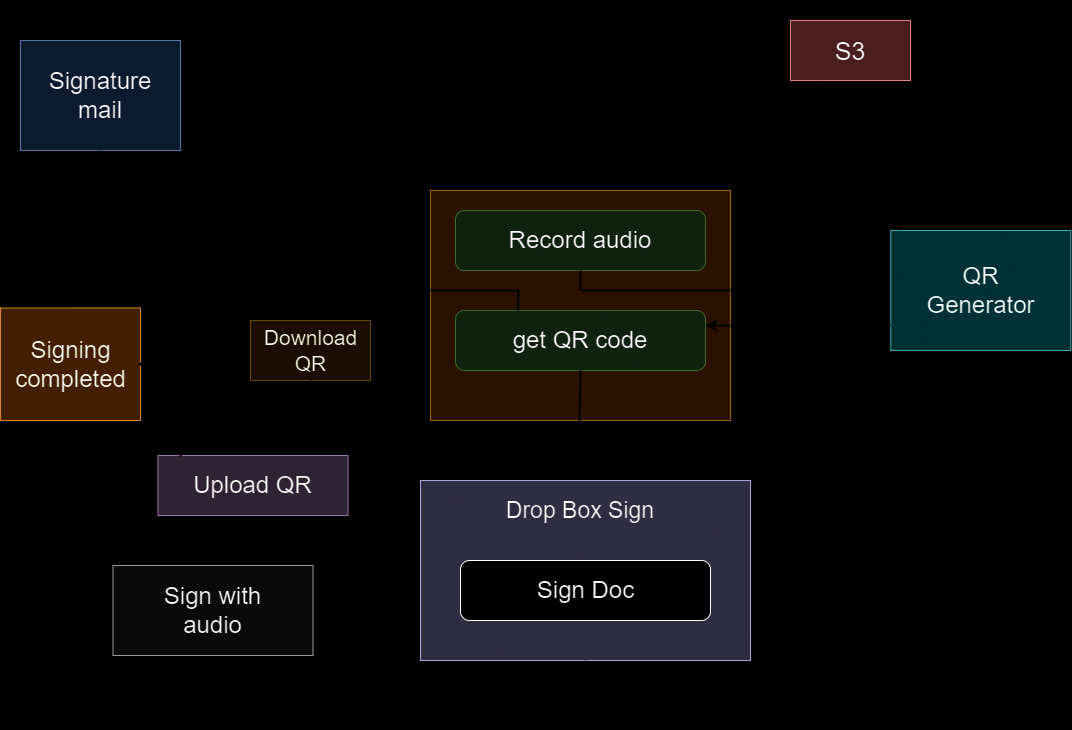

The diagram above was exported from draw.io. Its source (the exported page's mxGraphModel, read from the mxfile embedded in the PNG):
<mxGraphModel dx="1843" dy="824" grid="1" gridSize="10" guides="1" tooltips="1" connect="1" arrows="1" fold="1" page="1" pageScale="1" pageWidth="2000" pageHeight="2120" background="#000000" math="0" shadow="0">
  <root>
    <object label="" id="0">
      <mxCell />
    </object>
    <mxCell id="1" parent="0" />
    <mxCell id="4XgaGTwE2D-o0LNHrfXr-46" value="&lt;font style=&quot;font-size: 20px;&quot;&gt;Mail&lt;/font&gt;" style="text;html=1;strokeColor=none;fillColor=none;align=center;verticalAlign=middle;whiteSpace=wrap;rounded=0;fontColor=#FFFFFF;" parent="1" vertex="1">
      <mxGeometry x="70" y="70" width="100" height="30" as="geometry" />
    </mxCell>
    <mxCell id="NHLHwMIC3wJaTg0QX7y_-1" value="" style="rounded=0;whiteSpace=wrap;html=1;fillColor=#dae8fc;strokeColor=#6c8ebf;" parent="1" vertex="1">
      <mxGeometry x="40" y="110" width="160" height="110" as="geometry" />
    </mxCell>
    <mxCell id="NHLHwMIC3wJaTg0QX7y_-2" value="&lt;font style=&quot;font-size: 24px;&quot;&gt;Signature mail&lt;/font&gt;" style="text;html=1;strokeColor=none;fillColor=none;align=center;verticalAlign=middle;whiteSpace=wrap;rounded=0;" parent="1" vertex="1">
      <mxGeometry x="55" y="135" width="130" height="60" as="geometry" />
    </mxCell>
    <mxCell id="NHLHwMIC3wJaTg0QX7y_-4" value="" style="rounded=0;whiteSpace=wrap;html=1;fillColor=#f8cecc;strokeColor=#b85450;" parent="1" vertex="1">
      <mxGeometry x="810" y="90" width="120" height="60" as="geometry" />
    </mxCell>
    <mxCell id="NHLHwMIC3wJaTg0QX7y_-5" value="" style="rounded=0;whiteSpace=wrap;html=1;fillColor=#ffe6cc;strokeColor=#d79b00;" parent="1" vertex="1">
      <mxGeometry x="450" y="260" width="300" height="230" as="geometry" />
    </mxCell>
    <mxCell id="NHLHwMIC3wJaTg0QX7y_-6" value="" style="rounded=1;whiteSpace=wrap;html=1;fillColor=#d5e8d4;strokeColor=#82b366;" parent="1" vertex="1">
      <mxGeometry x="475" y="280" width="250" height="60" as="geometry" />
    </mxCell>
    <mxCell id="NHLHwMIC3wJaTg0QX7y_-7" value="" style="rounded=1;whiteSpace=wrap;html=1;fillColor=#d5e8d4;strokeColor=#82b366;" parent="1" vertex="1">
      <mxGeometry x="475" y="380" width="250" height="60" as="geometry" />
    </mxCell>
    <mxCell id="NHLHwMIC3wJaTg0QX7y_-8" value="" style="rounded=0;whiteSpace=wrap;html=1;fillColor=#fff2cc;strokeColor=#d6b656;" parent="1" vertex="1">
      <mxGeometry x="270" y="390" width="120" height="60" as="geometry" />
    </mxCell>
    <mxCell id="NHLHwMIC3wJaTg0QX7y_-9" value="" style="rounded=0;whiteSpace=wrap;html=1;fillColor=#e1d5e7;strokeColor=#9673a6;" parent="1" vertex="1">
      <mxGeometry x="177.5" y="525" width="190" height="60" as="geometry" />
    </mxCell>
    <mxCell id="NHLHwMIC3wJaTg0QX7y_-10" value="" style="rounded=0;whiteSpace=wrap;html=1;fillColor=#f5f5f5;fontColor=#333333;strokeColor=#666666;" parent="1" vertex="1">
      <mxGeometry x="132.5" y="635" width="200" height="90" as="geometry" />
    </mxCell>
    <mxCell id="NHLHwMIC3wJaTg0QX7y_-11" value="" style="rounded=0;whiteSpace=wrap;html=1;fillColor=#fad7ac;strokeColor=#b46504;" parent="1" vertex="1">
      <mxGeometry x="20" y="377.5" width="140" height="112.5" as="geometry" />
    </mxCell>
    <mxCell id="NHLHwMIC3wJaTg0QX7y_-12" value="" style="rounded=0;whiteSpace=wrap;html=1;fillColor=#d0cee2;strokeColor=#56517e;" parent="1" vertex="1">
      <mxGeometry x="440" y="550" width="330" height="180" as="geometry" />
    </mxCell>
    <mxCell id="NHLHwMIC3wJaTg0QX7y_-13" value="" style="rounded=1;whiteSpace=wrap;html=1;" parent="1" vertex="1">
      <mxGeometry x="480" y="630" width="250" height="60" as="geometry" />
    </mxCell>
    <mxCell id="NHLHwMIC3wJaTg0QX7y_-14" value="" style="rounded=0;whiteSpace=wrap;html=1;fillColor=#b0e3e6;strokeColor=#0e8088;" parent="1" vertex="1">
      <mxGeometry x="910.25" y="299.99" width="180" height="120" as="geometry" />
    </mxCell>
    <mxCell id="NHLHwMIC3wJaTg0QX7y_-15" value="&lt;font style=&quot;font-size: 24px;&quot;&gt;Record audio&lt;/font&gt;" style="text;html=1;strokeColor=none;fillColor=none;align=center;verticalAlign=middle;whiteSpace=wrap;rounded=0;" parent="1" vertex="1">
      <mxGeometry x="505" y="290" width="190" height="40" as="geometry" />
    </mxCell>
    <mxCell id="NHLHwMIC3wJaTg0QX7y_-16" value="&lt;span style=&quot;font-size: 20px;&quot;&gt;Sign wave&lt;/span&gt;" style="text;html=1;strokeColor=none;fillColor=none;align=center;verticalAlign=middle;whiteSpace=wrap;rounded=0;fontColor=#FFFFFF;" parent="1" vertex="1">
      <mxGeometry x="540" y="220" width="100" height="30" as="geometry" />
    </mxCell>
    <mxCell id="NHLHwMIC3wJaTg0QX7y_-17" value="&lt;font style=&quot;font-size: 24px;&quot;&gt;get QR code&lt;/font&gt;" style="text;html=1;strokeColor=none;fillColor=none;align=center;verticalAlign=middle;whiteSpace=wrap;rounded=0;" parent="1" vertex="1">
      <mxGeometry x="505" y="390" width="190" height="40" as="geometry" />
    </mxCell>
    <mxCell id="NHLHwMIC3wJaTg0QX7y_-18" value="&lt;font style=&quot;font-size: 25px;&quot;&gt;S3&lt;/font&gt;" style="text;html=1;strokeColor=none;fillColor=none;align=center;verticalAlign=middle;whiteSpace=wrap;rounded=0;" parent="1" vertex="1">
      <mxGeometry x="835" y="105" width="70" height="30" as="geometry" />
    </mxCell>
    <mxCell id="NHLHwMIC3wJaTg0QX7y_-19" value="&lt;font style=&quot;font-size: 21px;&quot;&gt;Download QR&lt;/font&gt;" style="text;html=1;strokeColor=none;fillColor=none;align=center;verticalAlign=middle;whiteSpace=wrap;rounded=0;" parent="1" vertex="1">
      <mxGeometry x="272.5" y="390" width="115" height="60" as="geometry" />
    </mxCell>
    <mxCell id="NHLHwMIC3wJaTg0QX7y_-20" value="&lt;font style=&quot;font-size: 24px;&quot;&gt;Upload QR&lt;/font&gt;" style="text;html=1;strokeColor=none;fillColor=none;align=center;verticalAlign=middle;whiteSpace=wrap;rounded=0;" parent="1" vertex="1">
      <mxGeometry x="200" y="540" width="145" height="30" as="geometry" />
    </mxCell>
    <mxCell id="NHLHwMIC3wJaTg0QX7y_-21" value="&lt;font style=&quot;font-size: 24px;&quot;&gt;Sign with audio&lt;/font&gt;" style="text;html=1;strokeColor=none;fillColor=none;align=center;verticalAlign=middle;whiteSpace=wrap;rounded=0;" parent="1" vertex="1">
      <mxGeometry x="170" y="645" width="125" height="70" as="geometry" />
    </mxCell>
    <mxCell id="NHLHwMIC3wJaTg0QX7y_-22" value="&lt;font size=&quot;5&quot;&gt;Signing completed&lt;/font&gt;" style="text;html=1;strokeColor=none;fillColor=none;align=center;verticalAlign=middle;whiteSpace=wrap;rounded=0;" parent="1" vertex="1">
      <mxGeometry x="22.5" y="388.75" width="135" height="90" as="geometry" />
    </mxCell>
    <mxCell id="NHLHwMIC3wJaTg0QX7y_-23" value="&lt;font size=&quot;5&quot;&gt;QR Generator&lt;/font&gt;" style="text;html=1;strokeColor=none;fillColor=none;align=center;verticalAlign=middle;whiteSpace=wrap;rounded=0;" parent="1" vertex="1">
      <mxGeometry x="934" y="314.37" width="132.5" height="91.25" as="geometry" />
    </mxCell>
    <mxCell id="NHLHwMIC3wJaTg0QX7y_-24" value="&lt;font style=&quot;font-size: 23px;&quot;&gt;Drop Box Sign&lt;/font&gt;" style="text;html=1;strokeColor=none;fillColor=none;align=center;verticalAlign=middle;whiteSpace=wrap;rounded=0;" parent="1" vertex="1">
      <mxGeometry x="480" y="560" width="240" height="40" as="geometry" />
    </mxCell>
    <mxCell id="NHLHwMIC3wJaTg0QX7y_-25" value="&lt;font size=&quot;5&quot;&gt;Sign Doc&lt;/font&gt;" style="text;html=1;strokeColor=none;fillColor=none;align=center;verticalAlign=middle;whiteSpace=wrap;rounded=0;" parent="1" vertex="1">
      <mxGeometry x="532.5" y="645" width="145" height="30" as="geometry" />
    </mxCell>
    <mxCell id="NHLHwMIC3wJaTg0QX7y_-26" value="" style="endArrow=classic;html=1;rounded=0;exitX=0.5;exitY=1;exitDx=0;exitDy=0;entryX=0;entryY=0.25;entryDx=0;entryDy=0;strokeWidth=2;strokeColor=#FFFFFF;" parent="1" source="NHLHwMIC3wJaTg0QX7y_-1" target="NHLHwMIC3wJaTg0QX7y_-5" edge="1">
      <mxGeometry width="50" height="50" relative="1" as="geometry">
        <mxPoint x="510" y="430" as="sourcePoint" />
        <mxPoint x="560" y="380" as="targetPoint" />
        <Array as="points">
          <mxPoint x="120" y="318" />
        </Array>
      </mxGeometry>
    </mxCell>
    <mxCell id="NHLHwMIC3wJaTg0QX7y_-27" value="" style="endArrow=classic;html=1;rounded=0;exitX=0.12;exitY=0.018;exitDx=0;exitDy=0;exitPerimeter=0;entryX=1;entryY=0.5;entryDx=0;entryDy=0;strokeWidth=2;strokeColor=#FFFFFF;" parent="1" source="NHLHwMIC3wJaTg0QX7y_-9" target="NHLHwMIC3wJaTg0QX7y_-22" edge="1">
      <mxGeometry width="50" height="50" relative="1" as="geometry">
        <mxPoint x="510" y="430" as="sourcePoint" />
        <mxPoint x="560" y="380" as="targetPoint" />
        <Array as="points">
          <mxPoint x="200" y="434" />
        </Array>
      </mxGeometry>
    </mxCell>
    <mxCell id="NHLHwMIC3wJaTg0QX7y_-28" value="" style="endArrow=classic;html=1;rounded=0;exitX=0.5;exitY=1;exitDx=0;exitDy=0;strokeWidth=2;strokeColor=#FFFFFF;" parent="1" source="NHLHwMIC3wJaTg0QX7y_-19" edge="1">
      <mxGeometry width="50" height="50" relative="1" as="geometry">
        <mxPoint x="510" y="430" as="sourcePoint" />
        <mxPoint x="330" y="520" as="targetPoint" />
      </mxGeometry>
    </mxCell>
    <mxCell id="NHLHwMIC3wJaTg0QX7y_-29" value="" style="endArrow=classic;html=1;rounded=0;entryX=0.75;entryY=0;entryDx=0;entryDy=0;exitX=0.25;exitY=0;exitDx=0;exitDy=0;strokeWidth=2;strokeColor=#FFFFFF;" parent="1" source="NHLHwMIC3wJaTg0QX7y_-7" target="NHLHwMIC3wJaTg0QX7y_-19" edge="1">
      <mxGeometry width="50" height="50" relative="1" as="geometry">
        <mxPoint x="510" y="430" as="sourcePoint" />
        <mxPoint x="560" y="380" as="targetPoint" />
        <Array as="points">
          <mxPoint x="538" y="360" />
          <mxPoint x="359" y="360" />
        </Array>
      </mxGeometry>
    </mxCell>
    <mxCell id="NHLHwMIC3wJaTg0QX7y_-30" value="" style="endArrow=classic;html=1;rounded=0;entryX=0.25;entryY=1;entryDx=0;entryDy=0;exitX=0.5;exitY=1;exitDx=0;exitDy=0;strokeWidth=2;strokeColor=#FFFFFF;" parent="1" source="NHLHwMIC3wJaTg0QX7y_-6" target="NHLHwMIC3wJaTg0QX7y_-4" edge="1">
      <mxGeometry width="50" height="50" relative="1" as="geometry">
        <mxPoint x="510" y="430" as="sourcePoint" />
        <mxPoint x="560" y="380" as="targetPoint" />
        <Array as="points">
          <mxPoint x="600" y="360" />
          <mxPoint x="840" y="360" />
        </Array>
      </mxGeometry>
    </mxCell>
    <mxCell id="NHLHwMIC3wJaTg0QX7y_-31" value="" style="endArrow=classic;html=1;rounded=0;entryX=1;entryY=0.25;entryDx=0;entryDy=0;strokeWidth=2;strokeColor=#FFFFFF;" parent="1" target="NHLHwMIC3wJaTg0QX7y_-7" edge="1">
      <mxGeometry width="50" height="50" relative="1" as="geometry">
        <mxPoint x="910" y="395" as="sourcePoint" />
        <mxPoint x="560" y="380" as="targetPoint" />
      </mxGeometry>
    </mxCell>
    <mxCell id="NHLHwMIC3wJaTg0QX7y_-32" value="" style="endArrow=classic;html=1;rounded=0;entryX=0.479;entryY=-0.009;entryDx=0;entryDy=0;exitX=0.5;exitY=1;exitDx=0;exitDy=0;entryPerimeter=0;strokeWidth=2;strokeColor=#FFFFFF;" parent="1" source="NHLHwMIC3wJaTg0QX7y_-7" target="NHLHwMIC3wJaTg0QX7y_-12" edge="1">
      <mxGeometry width="50" height="50" relative="1" as="geometry">
        <mxPoint x="510" y="430" as="sourcePoint" />
        <mxPoint x="560" y="380" as="targetPoint" />
      </mxGeometry>
    </mxCell>
    <mxCell id="NHLHwMIC3wJaTg0QX7y_-33" value="" style="endArrow=classic;html=1;rounded=0;entryX=0.5;entryY=1;entryDx=0;entryDy=0;exitX=0.5;exitY=1;exitDx=0;exitDy=0;strokeWidth=2;strokeColor=#FFFFFF;" parent="1" source="NHLHwMIC3wJaTg0QX7y_-12" target="NHLHwMIC3wJaTg0QX7y_-10" edge="1">
      <mxGeometry width="50" height="50" relative="1" as="geometry">
        <mxPoint x="510" y="590" as="sourcePoint" />
        <mxPoint x="560" y="540" as="targetPoint" />
        <Array as="points">
          <mxPoint x="605" y="790" />
          <mxPoint x="233" y="790" />
        </Array>
      </mxGeometry>
    </mxCell>
    <mxCell id="NHLHwMIC3wJaTg0QX7y_-34" value="" style="endArrow=classic;html=1;rounded=0;entryX=0.056;entryY=0.002;entryDx=0;entryDy=0;entryPerimeter=0;exitX=0.91;exitY=1.032;exitDx=0;exitDy=0;exitPerimeter=0;strokeWidth=2;strokeColor=#FFFFFF;" parent="1" source="NHLHwMIC3wJaTg0QX7y_-4" target="NHLHwMIC3wJaTg0QX7y_-14" edge="1">
      <mxGeometry width="50" height="50" relative="1" as="geometry">
        <mxPoint x="510" y="430" as="sourcePoint" />
        <mxPoint x="560" y="380" as="targetPoint" />
      </mxGeometry>
    </mxCell>
  </root>
</mxGraphModel>